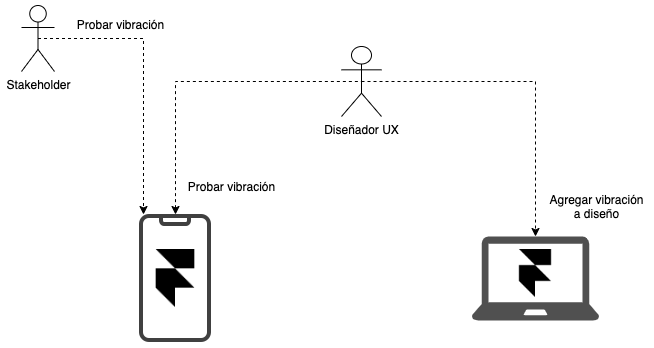

The diagram above was exported from draw.io. Its source (the exported page's mxGraphModel, read from the mxfile embedded in the PNG):
<mxGraphModel dx="786" dy="546" grid="0" gridSize="10" guides="1" tooltips="1" connect="1" arrows="1" fold="1" page="1" pageScale="1" pageWidth="827" pageHeight="1169" math="0" shadow="1">
  <root>
    <mxCell id="0" />
    <mxCell id="1" parent="0" />
    <mxCell id="JNkc0Xdc47QeRslqC_F9-9" style="edgeStyle=none;rounded=0;orthogonalLoop=1;jettySize=auto;html=1;exitX=0.5;exitY=0.5;exitDx=0;exitDy=0;exitPerimeter=0;dashed=1;startArrow=none;startFill=0;endArrow=classic;endFill=1;" parent="1" source="JNkc0Xdc47QeRslqC_F9-1" target="JNkc0Xdc47QeRslqC_F9-3" edge="1">
      <mxGeometry relative="1" as="geometry">
        <Array as="points">
          <mxPoint x="634" y="175" />
        </Array>
      </mxGeometry>
    </mxCell>
    <mxCell id="JNkc0Xdc47QeRslqC_F9-1" value="Diseñador UX" style="shape=umlActor;verticalLabelPosition=bottom;verticalAlign=top;html=1;outlineConnect=0;" parent="1" vertex="1">
      <mxGeometry x="440" y="140" width="40" height="70" as="geometry" />
    </mxCell>
    <mxCell id="JNkc0Xdc47QeRslqC_F9-7" style="edgeStyle=orthogonalEdgeStyle;rounded=0;orthogonalLoop=1;jettySize=auto;html=1;exitX=0.5;exitY=0;exitDx=0;exitDy=0;startArrow=classic;startFill=1;endArrow=none;endFill=0;entryX=0.5;entryY=0.5;entryDx=0;entryDy=0;entryPerimeter=0;dashed=1;" parent="1" source="JNkc0Xdc47QeRslqC_F9-2" target="JNkc0Xdc47QeRslqC_F9-1" edge="1">
      <mxGeometry relative="1" as="geometry">
        <mxPoint x="410" y="175" as="targetPoint" />
        <Array as="points">
          <mxPoint x="274" y="175" />
        </Array>
      </mxGeometry>
    </mxCell>
    <mxCell id="JNkc0Xdc47QeRslqC_F9-2" value="" style="shape=image;html=1;verticalAlign=top;verticalLabelPosition=bottom;labelBackgroundColor=#ffffff;imageAspect=0;aspect=fixed;image=https://cdn1.iconfinder.com/data/icons/seo-outline-colored-free/128/Smartphone_iphone_phone-128.png" parent="1" vertex="1">
      <mxGeometry x="210" y="308" width="128" height="128" as="geometry" />
    </mxCell>
    <mxCell id="JNkc0Xdc47QeRslqC_F9-3" value="" style="pointerEvents=1;shadow=0;dashed=0;html=1;strokeColor=none;fillColor=#505050;labelPosition=center;verticalLabelPosition=bottom;verticalAlign=top;outlineConnect=0;align=center;shape=mxgraph.office.devices.laptop;" parent="1" vertex="1">
      <mxGeometry x="570" y="330" width="128" height="84" as="geometry" />
    </mxCell>
    <mxCell id="JNkc0Xdc47QeRslqC_F9-5" value="" style="shape=image;html=1;verticalAlign=top;verticalLabelPosition=bottom;labelBackgroundColor=#ffffff;imageAspect=0;aspect=fixed;image=https://cdn4.iconfinder.com/data/icons/logos-brands-5/24/framer-128.png" parent="1" vertex="1">
      <mxGeometry x="245" y="343" width="58" height="58" as="geometry" />
    </mxCell>
    <mxCell id="JNkc0Xdc47QeRslqC_F9-6" value="" style="shape=image;html=1;verticalAlign=top;verticalLabelPosition=bottom;labelBackgroundColor=#ffffff;imageAspect=0;aspect=fixed;image=https://cdn4.iconfinder.com/data/icons/logos-brands-5/24/framer-128.png" parent="1" vertex="1">
      <mxGeometry x="610" y="343" width="48" height="48" as="geometry" />
    </mxCell>
    <mxCell id="JNkc0Xdc47QeRslqC_F9-10" value="Probar vibración" style="text;html=1;align=center;verticalAlign=middle;resizable=0;points=[];autosize=1;strokeColor=none;" parent="1" vertex="1">
      <mxGeometry x="280" y="270" width="100" height="20" as="geometry" />
    </mxCell>
    <mxCell id="JNkc0Xdc47QeRslqC_F9-11" value="Agregar vibración&lt;br&gt;a diseño" style="text;html=1;align=center;verticalAlign=middle;resizable=0;points=[];autosize=1;strokeColor=none;" parent="1" vertex="1">
      <mxGeometry x="643" y="284" width="104" height="32" as="geometry" />
    </mxCell>
    <mxCell id="JNkc0Xdc47QeRslqC_F9-13" style="edgeStyle=none;rounded=0;orthogonalLoop=1;jettySize=auto;html=1;exitX=0.5;exitY=0.5;exitDx=0;exitDy=0;exitPerimeter=0;dashed=1;startArrow=none;startFill=0;endArrow=classic;endFill=1;entryX=0.25;entryY=0;entryDx=0;entryDy=0;" parent="1" source="JNkc0Xdc47QeRslqC_F9-12" target="JNkc0Xdc47QeRslqC_F9-2" edge="1">
      <mxGeometry relative="1" as="geometry">
        <mxPoint x="208" y="281" as="targetPoint" />
        <Array as="points">
          <mxPoint x="242" y="132" />
        </Array>
      </mxGeometry>
    </mxCell>
    <mxCell id="JNkc0Xdc47QeRslqC_F9-12" value="Stakeholder" style="shape=umlActor;verticalLabelPosition=bottom;verticalAlign=top;html=1;outlineConnect=0;" parent="1" vertex="1">
      <mxGeometry x="120" y="99" width="33" height="66" as="geometry" />
    </mxCell>
    <mxCell id="JNkc0Xdc47QeRslqC_F9-14" value="Probar vibración" style="text;html=1;align=center;verticalAlign=middle;resizable=0;points=[];autosize=1;strokeColor=none;" parent="1" vertex="1">
      <mxGeometry x="170" y="109" width="97" height="18" as="geometry" />
    </mxCell>
  </root>
</mxGraphModel>